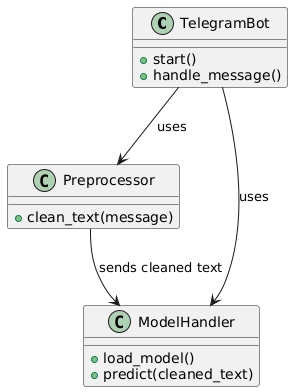

The diagram above was rendered by PlantUML. Its source (embedded in the PNG):
@startuml
class TelegramBot {
    +start()
    +handle_message()
}

class Preprocessor {
    +clean_text(message)
}

class ModelHandler {
    +load_model()
    +predict(cleaned_text)
}

TelegramBot --> Preprocessor : uses
TelegramBot --> ModelHandler : uses
Preprocessor --> ModelHandler : sends cleaned text
@enduml